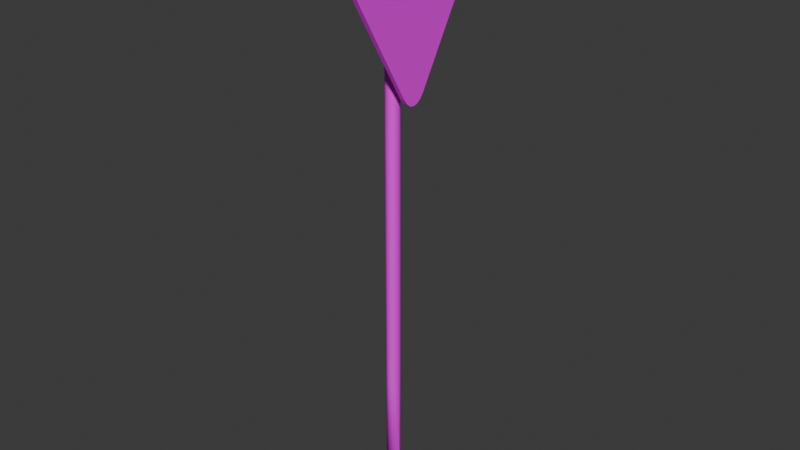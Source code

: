 # Source: low.blend  (saved by Blender 4.2.66; exported with 4.5.12 LTS)
import bpy
from mathutils import Matrix  # noqa: F401  (used for matrix-valued properties, if any)

bpy.ops.wm.read_factory_settings(use_empty=True)
scene = bpy.context.scene
scene.name = 'Scene'

# ---- collections
col_collection = bpy.data.collections.new('Collection'); scene.collection.children.link(col_collection)

# ---- images (referenced by path relative to the original .blend; pixels are not part of the script)
import os
ASSET_DIR = os.environ.get("B2B_ASSET_DIR", "")  # directory of the original .blend (textures are referenced by path, not embedded)
HERE = os.path.dirname(os.path.abspath(__file__))  # packed textures are extracted next to this script under _unpacked/

def load_image(name, relpath, width, height, colorspace="sRGB"):
    """Load a texture the original file referenced (path relative to the .blend, or extracted next to this script)."""
    p = next((c for c in (os.path.join(HERE, relpath), os.path.join(ASSET_DIR, relpath)) if relpath and os.path.exists(c)), "")
    if p:
        img = bpy.data.images.load(p, check_existing=True)
        img.name = name
    else:  # same state as the original file: an image datablock whose file is absent (Cycles renders it pink)
        img = bpy.data.images.new(name, width, height)
        img.source = "FILE"
        img.filepath = "//" + (relpath or name)
    img.colorspace_settings.name = colorspace
    return img
img_rdesign_14621_png = load_image('rdesign_14621.png', 'rdesign_14621.png', 1024, 1024, 'sRGB')
img_tomare_other_png_001 = load_image('tomare_other.png.001', 'tomare_other.png', 1024, 1024, 'sRGB')

# ---- materials (node trees are filled in below, after node groups)
mat_x = bpy.data.materials.new('マテリアル')
mat_001 = bpy.data.materials.new('マテリアル.001')

# ---- material node trees
mat_x.use_nodes = True; mat_x.node_tree.nodes.clear()
_N = mat_x.node_tree.nodes; _L = mat_x.node_tree.links
n0 = _N.new('ShaderNodeBsdfPrincipled'); n0.name = 'プリンシプルBSDF'; n0.location = (10, 300)
n1 = _N.new('ShaderNodeOutputMaterial'); n1.name = 'マテリアル出力'; n1.location = (300, 300)
n2 = _N.new('ShaderNodeTexImage'); n2.name = '画像テクスチャ'; n2.location = (-280, 271)
n2.image = img_rdesign_14621_png
_L.new(n0.outputs[0], n1.inputs[0])
_L.new(n2.outputs[0], n0.inputs[0])
n1.is_active_output = True
mat_001.use_nodes = True; mat_001.node_tree.nodes.clear()
_N = mat_001.node_tree.nodes; _L = mat_001.node_tree.links
n0 = _N.new('ShaderNodeBsdfPrincipled'); n0.name = 'プリンシプルBSDF'; n0.location = (10, 300)
n1 = _N.new('ShaderNodeOutputMaterial'); n1.name = 'マテリアル出力'; n1.location = (300, 300)
n2 = _N.new('ShaderNodeTexImage'); n2.name = '画像テクスチャ'; n2.location = (-280, 271)
n2.image = img_tomare_other_png_001
_L.new(n0.outputs[0], n1.inputs[0])
_L.new(n2.outputs[0], n0.inputs[0])
n1.is_active_output = True

# ---- world
world_world = bpy.data.worlds.new('World'); scene.world = world_world
world_world.use_nodes = True; world_world.node_tree.nodes.clear()
_N = world_world.node_tree.nodes; _L = world_world.node_tree.links
n0 = _N.new('ShaderNodeOutputWorld'); n0.name = 'World Output'; n0.location = (300, 300)
n1 = _N.new('ShaderNodeBackground'); n1.name = 'Background'; n1.location = (10, 300)
n1.inputs[0].default_value = (0.05088, 0.05088, 0.05088, 1.0)
_L.new(n1.outputs[0], n0.inputs[0])
n0.is_active_output = True
world_world.color = (0.05088, 0.05088, 0.05088)
world_world.sun_shadow_jitter_overblur = 0.0

# ---- meshes
me_x = bpy.data.meshes.new('立方体')
me_x.from_pydata([(-0.9812, -0.8821, 0.7022), (-0.9904, -0.7594, 0.9164), (-0.9836, -0.9061, 0.7576), (-0.9858, -0.9116, 0.8093), (-0.9877, -0.8982, 0.8536), (-0.9892, -0.8667, 0.8877), (-0.9901, -0.8194, 0.9091), (-0.9904, 0.7597, 0.9164), (-0.9812, 0.8822, 0.7024), (-0.9901, 0.8196, 0.9091), (-0.9892, 0.8669, 0.8877), (-0.9877, 0.8983, 0.8537), (-0.9858, 0.9117, 0.8094), (-0.9836, 0.9063, 0.7578), (-0.9247, 0.1129, -0.6087), (-0.9247, -0.1129, -0.6087), (-0.9228, 0.07984, -0.6519), (-0.9216, 0.04133, -0.6791), (-0.9212, -7.451e-09, -0.6884), (-0.9216, -0.04133, -0.6791), (-0.9228, -0.07984, -0.6519), (0.9322, -0.7594, 0.9164), (0.9229, -0.8821, 0.7022), (0.9318, -0.8194, 0.9091), (0.9309, -0.8667, 0.8877), (0.9294, -0.8982, 0.8536), (0.9275, -0.9116, 0.8093), (0.9253, -0.9061, 0.7576), (0.9229, 0.8822, 0.7024), (0.9322, 0.7597, 0.9164), (0.9253, 0.9063, 0.7578), (0.9275, 0.9117, 0.8094), (0.9295, 0.8983, 0.8537), (0.9309, 0.8669, 0.8877), (0.9318, 0.8196, 0.9091), (0.8664, -0.1129, -0.6087), (0.8664, 0.1129, -0.6087), (0.8646, -0.07984, -0.6519), (0.8634, -0.04133, -0.6791), (0.863, -2.355e-10, -0.6884), (0.8634, 0.04133, -0.6791), (0.8646, 0.07984, -0.6519), (-7.966, -0.06415, -0.0648), (-8.99, -0.05926, -0.06117), (-9.859, -0.04536, -0.05809), (-10.44, -0.02455, -0.05604), (-10.64, -1.696e-08, -0.05532), (-10.44, 0.02455, -0.05604), (-9.859, 0.04536, -0.05809), (-8.99, 0.05926, -0.06117), (-7.966, 0.06415, -0.0648), (-6.942, 0.05926, -0.06842), (-6.073, 0.04536, -0.0715), (-5.493, 0.02455, -0.07355), (-5.289, -3.232e-08, -0.07428), (-5.493, -0.02455, -0.07355), (-6.073, -0.04536, -0.0715), (-6.942, -0.05926, -0.06842), (-7.295, -0.06415, -0.004978), (-8.23, -0.05926, 0.005602), (-9.022, -0.04536, 0.01457), (-9.551, -0.02455, 0.02057), (-9.737, -1.769e-08, 0.02267), (-9.551, 0.02455, 0.02057), (-9.022, 0.04536, 0.01457), (-8.23, 0.05926, 0.005602), (-7.295, 0.06415, -0.004978), (-6.361, 0.05926, -0.01556), (-5.569, 0.04536, -0.02453), (-5.039, 0.02455, -0.03052), (-4.853, -3.054e-08, -0.03263), (-5.039, -0.02455, -0.03052), (-5.569, -0.04536, -0.02453), (-6.361, -0.05926, -0.01556), (-5.852, -0.06415, 0.03588), (-6.447, -0.05926, 0.05597), (-6.951, -0.04536, 0.07301), (-7.288, -0.02455, 0.08439), (-7.406, -1.363e-08, 0.08838), (-7.288, 0.02455, 0.08439), (-6.951, 0.04536, 0.07301), (-6.447, 0.05926, 0.05597), (-5.852, 0.06415, 0.03588), (-5.257, 0.05926, 0.01578), (-4.752, 0.04536, -0.00125), (-4.415, 0.02455, -0.01263), (-4.297, -2.982e-08, -0.01663), (-4.415, -0.02455, -0.01263), (-4.752, -0.04536, -0.00125), (-5.257, -0.05926, 0.01578), (-3.924, -0.06415, 0.05611), (-4.212, -0.05926, 0.07969), (-4.456, -0.04536, 0.09968), (-4.619, -0.02455, 0.113), (-4.676, -9.442e-09, 0.1177), (-4.619, 0.02455, 0.113), (-4.456, 0.04536, 0.09968), (-4.212, 0.05926, 0.07969), (-3.924, 0.06415, 0.05611), (-3.637, 0.05926, 0.03253), (-3.393, 0.04536, 0.01254), (-3.23, 0.02455, -0.0008216), (-3.172, -2.654e-08, -0.005512), (-3.23, -0.02455, -0.0008216), (-3.393, -0.04536, 0.01254), (-3.637, -0.05926, 0.03253), (-2.187, -0.06415, 0.06457), (-2.343, -0.05926, 0.08884), (-2.475, -0.04536, 0.1094), (-2.563, -0.02455, 0.1232), (-2.594, -4.646e-09, 0.128), (-2.563, 0.02455, 0.1232), (-2.475, 0.04536, 0.1094), (-2.343, 0.05926, 0.08884), (-2.187, 0.06415, 0.06457), (-2.031, 0.05926, 0.04031), (-1.898, 0.04536, 0.01973), (-1.81, 0.02455, 0.005987), (-1.779, -2.321e-08, 0.00116), (-1.81, -0.02455, 0.005987), (-1.898, -0.04536, 0.01973), (-2.031, -0.05926, 0.04031), (-0.9429, -0.06415, 0.06779), (-1.006, -0.05926, 0.09229), (-1.059, -0.04536, 0.1131), (-1.095, -0.02455, 0.1269), (-1.108, -5.489e-10, 0.1318), (-1.095, 0.02455, 0.1269), (-1.059, 0.04536, 0.1131), (-1.006, 0.05926, 0.09229), (-0.9429, 0.06415, 0.06779), (-0.8799, 0.05926, 0.04329), (-0.8264, 0.04536, 0.02252), (-0.7907, 0.02455, 0.008637), (-0.7782, -2.017e-08, 0.003763), (-0.7907, -0.02455, 0.008637), (-0.8264, -0.04536, 0.02252), (-0.8799, -0.05926, 0.04329), (0.08576, -0.06415, 0.06837), (0.101, -0.05926, 0.09291), (0.1139, -0.04536, 0.1137), (0.1225, -0.02455, 0.1276), (0.1256, 2.194e-09, 0.1325), (0.1225, 0.02455, 0.1276), (0.1139, 0.04536, 0.1137), (0.101, 0.05926, 0.09291), (0.08576, 0.06415, 0.06837), (0.07054, 0.05926, 0.04382), (0.05763, 0.04536, 0.02301), (0.049, 0.02455, 0.009111), (0.04597, -1.79e-08, 0.004229), (0.049, -0.02455, 0.009111), (0.05763, -0.04536, 0.02301), (0.07054, -0.05926, 0.04382), (-8.191, 0.06415, -4.465), (-8.191, 0.06415, -0.1374), (-7.156, 0.05926, -4.465), (-7.156, 0.05926, -0.1374), (-6.278, 0.04536, -4.465), (-6.278, 0.04536, -0.1374), (-5.691, 0.02455, -4.465), (-5.691, 0.02455, -0.1374), (-5.485, 0.0, -4.465), (-5.485, 0.0, -0.1374), (-5.691, -0.02455, -4.465), (-5.691, -0.02455, -0.1374), (-6.278, -0.04536, -4.465), (-6.278, -0.04536, -0.1374), (-7.156, -0.05926, -4.465), (-7.156, -0.05926, -0.1374), (-8.191, -0.06415, -4.465), (-8.191, -0.06415, -0.1374), (-9.227, -0.05926, -4.465), (-9.227, -0.05926, -0.1374), (-10.1, -0.04536, -4.465), (-10.1, -0.04536, -0.1374), (-10.69, -0.02455, -4.465), (-10.69, -0.02455, -0.1374), (-10.9, -2.22e-16, -4.465), (-10.9, -2.22e-16, -0.1374), (-10.69, 0.02455, -4.465), (-10.69, 0.02455, -0.1374), (-10.1, 0.04536, -4.465), (-10.1, 0.04536, -0.1374), (-9.227, 0.05926, -4.465), (-9.227, 0.05926, -0.1374), (-8.191, 0.06415, -3.383), (-8.191, 0.06415, -2.301), (-8.191, 0.06415, -1.219), (-7.156, 0.05926, -1.219), (-7.156, 0.05926, -2.301), (-7.156, 0.05926, -3.383), (-6.278, 0.04536, -1.219), (-6.278, 0.04536, -2.301), (-6.278, 0.04536, -3.383), (-5.691, 0.02455, -1.219), (-5.691, 0.02455, -2.301), (-5.691, 0.02455, -3.383), (-5.485, 0.0, -1.219), (-5.485, 0.0, -2.301), (-5.485, 0.0, -3.383), (-5.691, -0.02455, -1.219), (-5.691, -0.02455, -2.301), (-5.691, -0.02455, -3.383), (-6.278, -0.04536, -1.219), (-6.278, -0.04536, -2.301), (-6.278, -0.04536, -3.383), (-7.156, -0.05926, -1.219), (-7.156, -0.05926, -2.301), (-7.156, -0.05926, -3.383), (-8.191, -0.06415, -1.219), (-8.191, -0.06415, -2.301), (-8.191, -0.06415, -3.383), (-9.227, -0.05926, -1.219), (-9.227, -0.05926, -2.301), (-9.227, -0.05926, -3.383), (-10.1, -0.04536, -1.219), (-10.1, -0.04536, -2.301), (-10.1, -0.04536, -3.383), (-10.69, -0.02455, -1.219), (-10.69, -0.02455, -2.301), (-10.69, -0.02455, -3.383), (-10.9, -2.22e-16, -1.219), (-10.9, -2.22e-16, -2.301), (-10.9, -2.22e-16, -3.383), (-10.69, 0.02455, -1.219), (-10.69, 0.02455, -2.301), (-10.69, 0.02455, -3.383), (-10.1, 0.04536, -1.219), (-10.1, 0.04536, -2.301), (-10.1, 0.04536, -3.383), (-9.227, 0.05926, -1.219), (-9.227, 0.05926, -2.301), (-9.227, 0.05926, -3.383)], [], [(27, 2, 0, 22), (29, 7, 1, 21), (24, 5, 4, 25), (25, 4, 3, 26), (26, 3, 2, 27), (13, 30, 28, 8), (35, 22, 0, 15), (14, 16, 17, 18, 19, 20, 15, 0, 2, 3, 4, 5, 6, 1, 7, 9, 10, 11, 12, 13, 8), (12, 31, 30, 13), (20, 37, 35, 15), (9, 34, 33, 10), (10, 33, 32, 11), (11, 32, 31, 12), (14, 8, 28, 36), (23, 6, 5, 24), (19, 38, 37, 20), (16, 41, 40, 17), (17, 40, 39, 18), (18, 39, 38, 19), (14, 36, 41, 16), (7, 29, 34, 9), (21, 23, 24, 25, 26, 27, 22, 35, 37, 38, 39, 40, 41, 36, 28, 30, 31, 32, 33, 34, 29), (21, 1, 6, 23), (42, 171, 169, 57), (43, 173, 171, 42), (44, 175, 173, 43), (45, 177, 175, 44), (46, 179, 177, 45), (47, 181, 179, 46), (48, 183, 181, 47), (49, 185, 183, 48), (50, 155, 185, 49), (51, 157, 155, 50), (52, 159, 157, 51), (53, 161, 159, 52), (54, 163, 161, 53), (55, 165, 163, 54), (56, 167, 165, 55), (57, 169, 167, 56), (57, 73, 58, 42), (42, 58, 59, 43), (43, 59, 60, 44), (44, 60, 61, 45), (45, 61, 62, 46), (46, 62, 63, 47), (47, 63, 64, 48), (48, 64, 65, 49), (49, 65, 66, 50), (50, 66, 67, 51), (51, 67, 68, 52), (52, 68, 69, 53), (53, 69, 70, 54), (54, 70, 71, 55), (55, 71, 72, 56), (56, 72, 73, 57), (73, 89, 74, 58), (58, 74, 75, 59), (59, 75, 76, 60), (60, 76, 77, 61), (61, 77, 78, 62), (62, 78, 79, 63), (63, 79, 80, 64), (64, 80, 81, 65), (65, 81, 82, 66), (66, 82, 83, 67), (67, 83, 84, 68), (68, 84, 85, 69), (69, 85, 86, 70), (70, 86, 87, 71), (71, 87, 88, 72), (72, 88, 89, 73), (89, 105, 90, 74), (74, 90, 91, 75), (75, 91, 92, 76), (76, 92, 93, 77), (77, 93, 94, 78), (78, 94, 95, 79), (79, 95, 96, 80), (80, 96, 97, 81), (81, 97, 98, 82), (82, 98, 99, 83), (83, 99, 100, 84), (84, 100, 101, 85), (85, 101, 102, 86), (86, 102, 103, 87), (87, 103, 104, 88), (88, 104, 105, 89), (105, 121, 106, 90), (90, 106, 107, 91), (91, 107, 108, 92), (92, 108, 109, 93), (93, 109, 110, 94), (94, 110, 111, 95), (95, 111, 112, 96), (96, 112, 113, 97), (97, 113, 114, 98), (98, 114, 115, 99), (99, 115, 116, 100), (100, 116, 117, 101), (101, 117, 118, 102), (102, 118, 119, 103), (103, 119, 120, 104), (104, 120, 121, 105), (121, 137, 122, 106), (106, 122, 123, 107), (107, 123, 124, 108), (108, 124, 125, 109), (109, 125, 126, 110), (110, 126, 127, 111), (111, 127, 128, 112), (112, 128, 129, 113), (113, 129, 130, 114), (114, 130, 131, 115), (115, 131, 132, 116), (116, 132, 133, 117), (117, 133, 134, 118), (118, 134, 135, 119), (119, 135, 136, 120), (120, 136, 137, 121), (137, 153, 138, 122), (122, 138, 139, 123), (123, 139, 140, 124), (124, 140, 141, 125), (125, 141, 142, 126), (126, 142, 143, 127), (127, 143, 144, 128), (128, 144, 145, 129), (129, 145, 146, 130), (130, 146, 147, 131), (131, 147, 148, 132), (132, 148, 149, 133), (133, 149, 150, 134), (134, 150, 151, 135), (135, 151, 152, 136), (136, 152, 153, 137), (188, 155, 157, 189), (189, 157, 159, 192), (192, 159, 161, 195), (195, 161, 163, 198), (198, 163, 165, 201), (201, 165, 167, 204), (204, 167, 169, 207), (207, 169, 171, 210), (210, 171, 173, 213), (213, 173, 175, 216), (216, 175, 177, 219), (219, 177, 179, 222), (222, 179, 181, 225), (225, 181, 183, 228), (228, 183, 185, 231), (231, 185, 155, 188), (154, 156, 158, 160, 162, 164, 166, 168, 170, 172, 174, 176, 178, 180, 182, 184), (184, 233, 186, 154), (233, 232, 187, 186), (232, 231, 188, 187), (182, 230, 233, 184), (230, 229, 232, 233), (229, 228, 231, 232), (180, 227, 230, 182), (227, 226, 229, 230), (226, 225, 228, 229), (178, 224, 227, 180), (224, 223, 226, 227), (223, 222, 225, 226), (176, 221, 224, 178), (221, 220, 223, 224), (220, 219, 222, 223), (174, 218, 221, 176), (218, 217, 220, 221), (217, 216, 219, 220), (172, 215, 218, 174), (215, 214, 217, 218), (214, 213, 216, 217), (170, 212, 215, 172), (212, 211, 214, 215), (211, 210, 213, 214), (168, 209, 212, 170), (209, 208, 211, 212), (208, 207, 210, 211), (166, 206, 209, 168), (206, 205, 208, 209), (205, 204, 207, 208), (164, 203, 206, 166), (203, 202, 205, 206), (202, 201, 204, 205), (162, 200, 203, 164), (200, 199, 202, 203), (199, 198, 201, 202), (160, 197, 200, 162), (197, 196, 199, 200), (196, 195, 198, 199), (158, 194, 197, 160), (194, 193, 196, 197), (193, 192, 195, 196), (156, 191, 194, 158), (191, 190, 193, 194), (190, 189, 192, 193), (154, 186, 191, 156), (186, 187, 190, 191), (187, 188, 189, 190)])
me_x.polygons.foreach_set('use_smooth', [0, 0, 0, 0, 0, 0, 0, 0, 0, 0, 0, 0, 0, 0, 0, 0, 0, 0, 0, 0, 0, 0, 0, 1, 1, 1, 1, 1, 1, 1, 1, 1, 1, 1, 1, 1, 1, 1, 1, 1, 1, 1, 1, 1, 1, 1, 1, 1, 1, 1, 1, 1, 1, 1, 1, 1, 1, 1, 1, 1, 1, 1, 1, 1, 1, 1, 1, 1, 1, 1, 1, 1, 1, 1, 1, 1, 1, 1, 1, 1, 1, 1, 1, 1, 1, 1, 1, 1, 1, 1, 1, 1, 1, 1, 1, 1, 1, 1, 1, 1, 1, 1, 1, 1, 1, 1, 1, 1, 1, 1, 1, 1, 1, 1, 1, 1, 1, 1, 1, 1, 1, 1, 1, 1, 1, 1, 1, 1, 1, 1, 1, 1, 1, 1, 1, 1, 1, 1, 1, 1, 1, 1, 1, 1, 1, 1, 1, 1, 1, 1, 1, 1, 1, 1, 1, 1, 1, 1, 1, 1, 1, 1, 1, 1, 1, 1, 1, 1, 1, 1, 1, 1, 1, 1, 1, 1, 1, 1, 1, 1, 1, 1, 1, 1, 1, 1, 1, 1, 1, 1, 1, 1, 1, 1, 1, 1, 1, 1, 1, 1])
me_x.polygons.foreach_set('material_index', [1, 1, 1, 1, 1, 1, 1, 1, 1, 1, 1, 1, 1, 1, 1, 1, 1, 1, 1, 1, 1, 0, 1, 1, 1, 1, 1, 1, 1, 1, 1, 1, 1, 1, 1, 1, 1, 1, 1, 1, 1, 1, 1, 1, 1, 1, 1, 1, 1, 1, 1, 1, 1, 1, 1, 1, 1, 1, 1, 1, 1, 1, 1, 1, 1, 1, 1, 1, 1, 1, 1, 1, 1, 1, 1, 1, 1, 1, 1, 1, 1, 1, 1, 1, 1, 1, 1, 1, 1, 1, 1, 1, 1, 1, 1, 1, 1, 1, 1, 1, 1, 1, 1, 1, 1, 1, 1, 1, 1, 1, 1, 1, 1, 1, 1, 1, 1, 1, 1, 1, 1, 1, 1, 1, 1, 1, 1, 1, 1, 1, 1, 1, 1, 1, 1, 1, 1, 1, 1, 1, 1, 1, 1, 1, 1, 1, 1, 1, 1, 1, 1, 1, 1, 1, 1, 1, 1, 1, 1, 1, 1, 1, 1, 1, 1, 1, 1, 1, 1, 1, 1, 1, 1, 1, 1, 1, 1, 1, 1, 1, 1, 1, 1, 1, 1, 1, 1, 1, 1, 1, 1, 1, 1, 1, 1, 1, 1, 1, 1, 1])
_uv = me_x.uv_layers.new(name='UVマップ')
_uv.uv.foreach_set('vector', [0.3019, 0.6919, 0.172, 0.6919, 0.1722, 0.6864, 0.3017, 0.6864, 0.3024, 0.3557, 0.1715, 0.3557, 0.1715, 0.2179, 0.3024, 0.2179, 0.3023, 0.705, 0.1716, 0.705, 0.1717, 0.7008, 0.3022, 0.7008, 0.3022, 0.7008, 0.1717, 0.7008, 0.1718, 0.6966, 0.302, 0.6966, 0.302, 0.6966, 0.1718, 0.6966, 0.172, 0.6919, 0.3019, 0.6919, 0.172, 0.379, 0.3019, 0.379, 0.3017, 0.3845, 0.1722, 0.3845, 0.2979, 0.5485, 0.3017, 0.6864, 0.1722, 0.6864, 0.176, 0.5485, 0.4214, 0.3642, 0.4209, 0.3691, 0.4196, 0.373, 0.4175, 0.3756, 0.4147, 0.3768, 0.4115, 0.3765, 0.4081, 0.3746, 0.3178, 0.3072, 0.3145, 0.3039, 0.3124, 0.3001, 0.3116, 0.296, 0.3123, 0.2919, 0.3143, 0.2881, 0.3176, 0.2848, 0.4068, 0.2151, 0.4106, 0.2129, 0.4141, 0.2124, 0.4171, 0.2136, 0.4194, 0.2165, 0.4209, 0.2208, 0.4214, 0.2262, 0.1718, 0.3743, 0.302, 0.3743, 0.3019, 0.379, 0.172, 0.379, 0.1761, 0.5436, 0.2978, 0.5436, 0.2979, 0.5485, 0.176, 0.5485, 0.1716, 0.3612, 0.3023, 0.3612, 0.3023, 0.3659, 0.1716, 0.3659, 0.1716, 0.3659, 0.3023, 0.3659, 0.3022, 0.3701, 0.1717, 0.3701, 0.1717, 0.3701, 0.3022, 0.3701, 0.302, 0.3743, 0.1718, 0.3743, 0.176, 0.5224, 0.1722, 0.3845, 0.3017, 0.3845, 0.2979, 0.5224, 0.3023, 0.7098, 0.1716, 0.7098, 0.1716, 0.705, 0.3023, 0.705, 0.1762, 0.5393, 0.2977, 0.5393, 0.2978, 0.5436, 0.1761, 0.5436, 0.1761, 0.5273, 0.2978, 0.5273, 0.2977, 0.5316, 0.1762, 0.5316, 0.1762, 0.5316, 0.2977, 0.5316, 0.2977, 0.5355, 0.1762, 0.5355, 0.1762, 0.5355, 0.2977, 0.5355, 0.2977, 0.5393, 0.1762, 0.5393, 0.176, 0.5224, 0.2979, 0.5224, 0.2978, 0.5273, 0.1761, 0.5273, 0.1715, 0.3557, 0.3024, 0.3557, 0.3023, 0.3612, 0.1716, 0.3612, 0.4025, 0.9106, 0.3944, 0.9083, 0.3884, 0.9038, 0.3843, 0.8976, 0.3824, 0.8898, 0.3827, 0.8805, 0.3853, 0.8701, 0.4841, 0.6491, 0.4893, 0.642, 0.4948, 0.6378, 0.5003, 0.6363, 0.5059, 0.6378, 0.5114, 0.6421, 0.5165, 0.6493, 0.6134, 0.8713, 0.616, 0.8817, 0.6162, 0.891, 0.6143, 0.8989, 0.6102, 0.9051, 0.604, 0.9095, 0.596, 0.9118, 0.3024, 0.2179, 0.1715, 0.2179, 0.1716, 0.2124, 0.3023, 0.2124, 0.8937, 0.7035, 0.8905, 0.7186, 0.8884, 0.6501, 0.8914, 0.6358, 0.896, 0.7711, 0.8927, 0.787, 0.8905, 0.7186, 0.8937, 0.7035, 0.8645, 0.2223, 0.8669, 0.2075, 0.8701, 0.26, 0.8674, 0.2747, 0.8614, 0.19, 0.8623, 0.1758, 0.8669, 0.2075, 0.8645, 0.2223, 0.8598, 0.1799, 0.8602, 0.1715, 0.8623, 0.1758, 0.8614, 0.19, 0.8585, 0.1908, 0.8568, 0.1769, 0.8602, 0.1715, 0.8598, 0.1799, 0.8561, 0.2249, 0.8533, 0.2099, 0.8568, 0.1769, 0.8585, 0.1908, 0.8545, 0.278, 0.8513, 0.2633, 0.8533, 0.2099, 0.8561, 0.2249, 0.8535, 0.3417, 0.8503, 0.3276, 0.8513, 0.2633, 0.8545, 0.278, 0.8761, 0.6126, 0.8777, 0.6244, 0.8719, 0.6784, 0.8703, 0.6661, 0.8811, 0.567, 0.8826, 0.5783, 0.8777, 0.6244, 0.8761, 0.6126, 0.8844, 0.5368, 0.8855, 0.5473, 0.8826, 0.5783, 0.8811, 0.567, 0.8867, 0.5258, 0.8856, 0.5386, 0.8855, 0.5473, 0.8844, 0.5368, 0.888, 0.5395, 0.8854, 0.5528, 0.8856, 0.5386, 0.8867, 0.5258, 0.8894, 0.5784, 0.8866, 0.5921, 0.8854, 0.5528, 0.888, 0.5395, 0.8914, 0.6358, 0.8884, 0.6501, 0.8866, 0.5921, 0.8894, 0.5784, 0.8914, 0.6358, 0.8928, 0.5973, 0.8952, 0.659, 0.8937, 0.7035, 0.8937, 0.7035, 0.8952, 0.659, 0.8977, 0.7207, 0.896, 0.7711, 0.8674, 0.2747, 0.8661, 0.3221, 0.8638, 0.2733, 0.8645, 0.2223, 0.8645, 0.2223, 0.8638, 0.2733, 0.8619, 0.241, 0.8614, 0.19, 0.8614, 0.19, 0.8619, 0.241, 0.8605, 0.2316, 0.8598, 0.1799, 0.8598, 0.1799, 0.8605, 0.2316, 0.8593, 0.2434, 0.8585, 0.1908, 0.8585, 0.1908, 0.8593, 0.2434, 0.8582, 0.276, 0.8561, 0.2249, 0.8561, 0.2249, 0.8582, 0.276, 0.857, 0.3252, 0.8545, 0.278, 0.8545, 0.278, 0.857, 0.3252, 0.856, 0.3838, 0.8535, 0.3417, 0.8703, 0.6661, 0.8717, 0.6306, 0.8773, 0.5817, 0.8761, 0.6126, 0.8761, 0.6126, 0.8773, 0.5817, 0.8823, 0.5399, 0.8811, 0.567, 0.8811, 0.567, 0.8823, 0.5399, 0.886, 0.5097, 0.8844, 0.5368, 0.8844, 0.5368, 0.886, 0.5097, 0.8877, 0.4984, 0.8867, 0.5258, 0.8867, 0.5258, 0.8877, 0.4984, 0.8888, 0.5102, 0.888, 0.5395, 0.888, 0.5395, 0.8888, 0.5102, 0.8906, 0.545, 0.8894, 0.5784, 0.8894, 0.5784, 0.8906, 0.545, 0.8928, 0.5973, 0.8914, 0.6358, 0.8928, 0.5973, 0.892, 0.5248, 0.8942, 0.5637, 0.8952, 0.659, 0.8952, 0.659, 0.8942, 0.5637, 0.8965, 0.6028, 0.8977, 0.7207, 0.8661, 0.3221, 0.8663, 0.4358, 0.8647, 0.4037, 0.8638, 0.2733, 0.8638, 0.2733, 0.8647, 0.4037, 0.8632, 0.383, 0.8619, 0.241, 0.8619, 0.241, 0.8632, 0.383, 0.862, 0.3761, 0.8605, 0.2316, 0.8605, 0.2316, 0.862, 0.3761, 0.8608, 0.3837, 0.8593, 0.2434, 0.8593, 0.2434, 0.8608, 0.3837, 0.8597, 0.4052, 0.8582, 0.276, 0.8582, 0.276, 0.8597, 0.4052, 0.8587, 0.4372, 0.857, 0.3252, 0.857, 0.3252, 0.8587, 0.4372, 0.8577, 0.475, 0.856, 0.3838, 0.8717, 0.6306, 0.8782, 0.5547, 0.8824, 0.5216, 0.8773, 0.5817, 0.8773, 0.5817, 0.8824, 0.5216, 0.8853, 0.4914, 0.8823, 0.5399, 0.8823, 0.5399, 0.8853, 0.4914, 0.887, 0.4703, 0.886, 0.5097, 0.886, 0.5097, 0.887, 0.4703, 0.8883, 0.4628, 0.8877, 0.4984, 0.8877, 0.4984, 0.8883, 0.4628, 0.8894, 0.4705, 0.8888, 0.5102, 0.8888, 0.5102, 0.8894, 0.4705, 0.8905, 0.4922, 0.8906, 0.545, 0.8906, 0.545, 0.8905, 0.4922, 0.892, 0.5248, 0.8928, 0.5973, 0.892, 0.5248, 0.8924, 0.4208, 0.8934, 0.4392, 0.8942, 0.5637, 0.8942, 0.5637, 0.8934, 0.4392, 0.8945, 0.4576, 0.8965, 0.6028, 0.8663, 0.4358, 0.8673, 0.5792, 0.8659, 0.5636, 0.8647, 0.4037, 0.8647, 0.4037, 0.8659, 0.5636, 0.8646, 0.5533, 0.8632, 0.383, 0.8632, 0.383, 0.8646, 0.5533, 0.8634, 0.5498, 0.862, 0.3761, 0.862, 0.3761, 0.8634, 0.5498, 0.8622, 0.5534, 0.8608, 0.3837, 0.8608, 0.3837, 0.8622, 0.5534, 0.8611, 0.5639, 0.8597, 0.4052, 0.8597, 0.4052, 0.8611, 0.5639, 0.86, 0.5796, 0.8587, 0.4372, 0.8587, 0.4372, 0.86, 0.5796, 0.8589, 0.5982, 0.8577, 0.475, 0.8782, 0.5547, 0.8839, 0.4389, 0.8852, 0.4205, 0.8824, 0.5216, 0.8824, 0.5216, 0.8852, 0.4205, 0.8866, 0.4049, 0.8853, 0.4914, 0.8853, 0.4914, 0.8866, 0.4049, 0.8879, 0.3945, 0.887, 0.4703, 0.887, 0.4703, 0.8879, 0.3945, 0.8891, 0.3908, 0.8883, 0.4628, 0.8883, 0.4628, 0.8891, 0.3908, 0.8902, 0.3945, 0.8894, 0.4705, 0.8894, 0.4705, 0.8902, 0.3945, 0.8913, 0.4051, 0.8905, 0.4922, 0.8905, 0.4922, 0.8913, 0.4051, 0.8924, 0.4208, 0.892, 0.5248, 0.8924, 0.4208, 0.8935, 0.3168, 0.8946, 0.3271, 0.8934, 0.4392, 0.8934, 0.4392, 0.8946, 0.3271, 0.8957, 0.3373, 0.8945, 0.4576, 0.8673, 0.5792, 0.8684, 0.7011, 0.867, 0.6924, 0.8659, 0.5636, 0.8659, 0.5636, 0.867, 0.6924, 0.8657, 0.6866, 0.8646, 0.5533, 0.8646, 0.5533, 0.8657, 0.6866, 0.8645, 0.6846, 0.8634, 0.5498, 0.8634, 0.5498, 0.8645, 0.6846, 0.8633, 0.6867, 0.8622, 0.5534, 0.8622, 0.5534, 0.8633, 0.6867, 0.8621, 0.6925, 0.8611, 0.5639, 0.8611, 0.5639, 0.8621, 0.6925, 0.8609, 0.7013, 0.86, 0.5796, 0.86, 0.5796, 0.8609, 0.7013, 0.8597, 0.7116, 0.8589, 0.5982, 0.8839, 0.4389, 0.8847, 0.3268, 0.886, 0.3167, 0.8852, 0.4205, 0.8852, 0.4205, 0.886, 0.3167, 0.8873, 0.308, 0.8866, 0.4049, 0.8866, 0.4049, 0.8873, 0.308, 0.8886, 0.3022, 0.8879, 0.3945, 0.8879, 0.3945, 0.8886, 0.3022, 0.8899, 0.3002, 0.8891, 0.3908, 0.8891, 0.3908, 0.8899, 0.3002, 0.8911, 0.3023, 0.8902, 0.3945, 0.8902, 0.3945, 0.8911, 0.3023, 0.8923, 0.3081, 0.8913, 0.4051, 0.8913, 0.4051, 0.8923, 0.3081, 0.8935, 0.3168, 0.8924, 0.4208, 0.8935, 0.3168, 0.8943, 0.2401, 0.8955, 0.2444, 0.8946, 0.3271, 0.8946, 0.3271, 0.8955, 0.2444, 0.8967, 0.2487, 0.8957, 0.3373, 0.8684, 0.7011, 0.8693, 0.7911, 0.8679, 0.7874, 0.867, 0.6924, 0.867, 0.6924, 0.8679, 0.7874, 0.8666, 0.785, 0.8657, 0.6866, 0.8657, 0.6866, 0.8666, 0.785, 0.8653, 0.7841, 0.8645, 0.6846, 0.8645, 0.6846, 0.8653, 0.7841, 0.864, 0.785, 0.8633, 0.6867, 0.8633, 0.6867, 0.864, 0.785, 0.8628, 0.7875, 0.8621, 0.6925, 0.8621, 0.6925, 0.8628, 0.7875, 0.8615, 0.7912, 0.8609, 0.7013, 0.8609, 0.7013, 0.8615, 0.7912, 0.8602, 0.7956, 0.8597, 0.7116, 0.8847, 0.3268, 0.8853, 0.2442, 0.8866, 0.24, 0.886, 0.3167, 0.886, 0.3167, 0.8866, 0.24, 0.8879, 0.2363, 0.8873, 0.308, 0.8873, 0.308, 0.8879, 0.2363, 0.8892, 0.2339, 0.8886, 0.3022, 0.8886, 0.3022, 0.8892, 0.2339, 0.8905, 0.2331, 0.8899, 0.3002, 0.8899, 0.3002, 0.8905, 0.2331, 0.8918, 0.2339, 0.8911, 0.3023, 0.8911, 0.3023, 0.8918, 0.2339, 0.893, 0.2364, 0.8923, 0.3081, 0.8923, 0.3081, 0.893, 0.2364, 0.8943, 0.2401, 0.8935, 0.3168, 0.8943, 0.2401, 0.895, 0.1734, 0.8964, 0.1723, 0.8955, 0.2444, 0.8955, 0.2444, 0.8964, 0.1723, 0.8977, 0.1713, 0.8967, 0.2487, 0.8693, 0.7911, 0.8701, 0.8699, 0.8688, 0.8709, 0.8679, 0.7874, 0.8679, 0.7874, 0.8688, 0.8709, 0.8674, 0.8715, 0.8666, 0.785, 0.8666, 0.785, 0.8674, 0.8715, 0.8661, 0.8718, 0.8653, 0.7841, 0.8653, 0.7841, 0.8661, 0.8718, 0.8647, 0.8716, 0.864, 0.785, 0.864, 0.785, 0.8647, 0.8716, 0.8634, 0.871, 0.8628, 0.7875, 0.8628, 0.7875, 0.8634, 0.871, 0.862, 0.8701, 0.8615, 0.7912, 0.8615, 0.7912, 0.862, 0.8701, 0.8606, 0.869, 0.8602, 0.7956, 0.8853, 0.2442, 0.8856, 0.1722, 0.887, 0.1733, 0.8866, 0.24, 0.8866, 0.24, 0.887, 0.1733, 0.8883, 0.1742, 0.8879, 0.2363, 0.8879, 0.2363, 0.8883, 0.1742, 0.8896, 0.1748, 0.8892, 0.2339, 0.8892, 0.2339, 0.8896, 0.1748, 0.891, 0.1751, 0.8905, 0.2331, 0.8905, 0.2331, 0.891, 0.1751, 0.8923, 0.1749, 0.8918, 0.2339, 0.8918, 0.2339, 0.8923, 0.1749, 0.8937, 0.1743, 0.893, 0.2364, 0.893, 0.2364, 0.8937, 0.1743, 0.895, 0.1734, 0.8943, 0.2401, 0.6953, 0.5815, 0.6437, 0.5815, 0.6437, 0.5156, 0.6953, 0.5156, 0.6953, 0.5156, 0.6437, 0.5156, 0.6437, 0.4598, 0.6953, 0.4598, 0.6953, 0.4598, 0.6437, 0.4598, 0.6437, 0.4225, 0.6953, 0.4225, 0.6953, 0.4225, 0.6437, 0.4225, 0.6437, 0.4093, 0.6953, 0.4093, 0.6953, 0.4093, 0.6437, 0.4093, 0.6437, 0.3961, 0.6953, 0.3961, 0.6953, 0.3961, 0.6437, 0.3961, 0.6437, 0.3588, 0.6953, 0.3588, 0.6953, 0.3588, 0.6437, 0.3588, 0.6437, 0.303, 0.6953, 0.303, 0.6953, 0.303, 0.6437, 0.303, 0.6437, 0.2371, 0.6953, 0.2371, 0.6953, 0.2371, 0.6437, 0.2371, 0.6437, 0.1713, 0.6953, 0.1713, 0.6953, 0.86, 0.6437, 0.86, 0.6437, 0.8042, 0.6953, 0.8042, 0.6953, 0.8042, 0.6437, 0.8042, 0.6437, 0.7669, 0.6953, 0.7669, 0.6953, 0.7669, 0.6437, 0.7669, 0.6437, 0.7537, 0.6953, 0.7537, 0.6953, 0.7537, 0.6437, 0.7537, 0.6437, 0.7405, 0.6953, 0.7405, 0.6953, 0.7405, 0.6437, 0.7405, 0.6437, 0.7032, 0.6953, 0.7032, 0.6953, 0.7032, 0.6437, 0.7032, 0.6437, 0.6473, 0.6953, 0.6473, 0.6953, 0.6473, 0.6437, 0.6473, 0.6437, 0.5815, 0.6953, 0.5815, 0.627, 0.469, 0.627, 0.5629, 0.6263, 0.6426, 0.6251, 0.6959, 0.6235, 0.7146, 0.6217, 0.6959, 0.6201, 0.6427, 0.6189, 0.563, 0.6182, 0.469, 0.6182, 0.3751, 0.6189, 0.2954, 0.6201, 0.2422, 0.6217, 0.2235, 0.6235, 0.2421, 0.6251, 0.2954, 0.6263, 0.375, 0.8501, 0.6473, 0.7985, 0.6473, 0.7985, 0.5815, 0.8501, 0.5815, 0.7985, 0.6473, 0.7469, 0.6473, 0.7469, 0.5815, 0.7985, 0.5815, 0.7469, 0.6473, 0.6953, 0.6473, 0.6953, 0.5815, 0.7469, 0.5815, 0.8501, 0.7032, 0.7985, 0.7032, 0.7985, 0.6473, 0.8501, 0.6473, 0.7985, 0.7032, 0.7469, 0.7032, 0.7469, 0.6473, 0.7985, 0.6473, 0.7469, 0.7032, 0.6953, 0.7032, 0.6953, 0.6473, 0.7469, 0.6473, 0.8501, 0.7405, 0.7985, 0.7405, 0.7985, 0.7032, 0.8501, 0.7032, 0.7985, 0.7405, 0.7469, 0.7405, 0.7469, 0.7032, 0.7985, 0.7032, 0.7469, 0.7405, 0.6953, 0.7405, 0.6953, 0.7032, 0.7469, 0.7032, 0.8501, 0.7537, 0.7985, 0.7537, 0.7985, 0.7405, 0.8501, 0.7405, 0.7985, 0.7537, 0.7469, 0.7537, 0.7469, 0.7405, 0.7985, 0.7405, 0.7469, 0.7537, 0.6953, 0.7537, 0.6953, 0.7405, 0.7469, 0.7405, 0.8501, 0.7669, 0.7985, 0.7669, 0.7985, 0.7537, 0.8501, 0.7537, 0.7985, 0.7669, 0.7469, 0.7669, 0.7469, 0.7537, 0.7985, 0.7537, 0.7469, 0.7669, 0.6953, 0.7669, 0.6953, 0.7537, 0.7469, 0.7537, 0.8501, 0.8042, 0.7985, 0.8042, 0.7985, 0.7669, 0.8501, 0.7669, 0.7985, 0.8042, 0.7469, 0.8042, 0.7469, 0.7669, 0.7985, 0.7669, 0.7469, 0.8042, 0.6953, 0.8042, 0.6953, 0.7669, 0.7469, 0.7669, 0.8501, 0.86, 0.7985, 0.86, 0.7985, 0.8042, 0.8501, 0.8042, 0.7985, 0.86, 0.7469, 0.86, 0.7469, 0.8042, 0.7985, 0.8042, 0.7469, 0.86, 0.6953, 0.86, 0.6953, 0.8042, 0.7469, 0.8042, 0.8501, 0.2371, 0.7985, 0.2371, 0.7985, 0.1713, 0.8501, 0.1713, 0.7985, 0.2371, 0.7469, 0.2371, 0.7469, 0.1713, 0.7985, 0.1713, 0.7469, 0.2371, 0.6953, 0.2371, 0.6953, 0.1713, 0.7469, 0.1713, 0.8501, 0.303, 0.7985, 0.303, 0.7985, 0.2371, 0.8501, 0.2371, 0.7985, 0.303, 0.7469, 0.303, 0.7469, 0.2371, 0.7985, 0.2371, 0.7469, 0.303, 0.6953, 0.303, 0.6953, 0.2371, 0.7469, 0.2371, 0.8501, 0.3588, 0.7985, 0.3588, 0.7985, 0.303, 0.8501, 0.303, 0.7985, 0.3588, 0.7469, 0.3588, 0.7469, 0.303, 0.7985, 0.303, 0.7469, 0.3588, 0.6953, 0.3588, 0.6953, 0.303, 0.7469, 0.303, 0.8501, 0.3961, 0.7985, 0.3961, 0.7985, 0.3588, 0.8501, 0.3588, 0.7985, 0.3961, 0.7469, 0.3961, 0.7469, 0.3588, 0.7985, 0.3588, 0.7469, 0.3961, 0.6953, 0.3961, 0.6953, 0.3588, 0.7469, 0.3588, 0.8501, 0.4093, 0.7985, 0.4093, 0.7985, 0.3961, 0.8501, 0.3961, 0.7985, 0.4093, 0.7469, 0.4093, 0.7469, 0.3961, 0.7985, 0.3961, 0.7469, 0.4093, 0.6953, 0.4093, 0.6953, 0.3961, 0.7469, 0.3961, 0.8501, 0.4225, 0.7985, 0.4225, 0.7985, 0.4093, 0.8501, 0.4093, 0.7985, 0.4225, 0.7469, 0.4225, 0.7469, 0.4093, 0.7985, 0.4093, 0.7469, 0.4225, 0.6953, 0.4225, 0.6953, 0.4093, 0.7469, 0.4093, 0.8501, 0.4598, 0.7985, 0.4598, 0.7985, 0.4225, 0.8501, 0.4225, 0.7985, 0.4598, 0.7469, 0.4598, 0.7469, 0.4225, 0.7985, 0.4225, 0.7469, 0.4598, 0.6953, 0.4598, 0.6953, 0.4225, 0.7469, 0.4225, 0.8501, 0.5156, 0.7985, 0.5156, 0.7985, 0.4598, 0.8501, 0.4598, 0.7985, 0.5156, 0.7469, 0.5156, 0.7469, 0.4598, 0.7985, 0.4598, 0.7469, 0.5156, 0.6953, 0.5156, 0.6953, 0.4598, 0.7469, 0.4598, 0.8501, 0.5815, 0.7985, 0.5815, 0.7985, 0.5156, 0.8501, 0.5156, 0.7985, 0.5815, 0.7469, 0.5815, 0.7469, 0.5156, 0.7985, 0.5156, 0.7469, 0.5815, 0.6953, 0.5815, 0.6953, 0.5156, 0.7469, 0.5156])
me_x.materials.append(mat_x)
me_x.materials.append(mat_001)
me_x.update()
arm_x = bpy.data.armatures.new('アーマチュア')  # bones are not reproduced

# ---- objects
ob_x = bpy.data.objects.new('立方体', me_x)
ob_x_1 = bpy.data.objects.new('アーマチュア', arm_x)

# ---- transforms, parenting, visibility, modifiers, constraints
ob_x.parent = ob_x_1
ob_x.matrix_parent_inverse = Matrix(((0.06131, -0.0, 0.0, -0.0), (-0.0, 0.06131, -0.0, 0.0), (0.0, -0.0, 0.06131, -0.0), (-0.0, 0.0, -0.0, 1.0)))
ob_x.location = (1.938, 0.0, 44.68)
ob_x.scale = (0.2366, 9.983, 9.983)
_vg = ob_x.vertex_groups.new(name='ボーン')
for _i, _w in zip([0, 1, 2, 3, 4, 5, 6, 7, 8, 9, 10, 11, 12, 13, 14, 15, 16, 17, 18, 19, 20, 21, 22, 23, 24, 25, 26, 27, 28, 29, 30, 31, 32, 33, 34, 35, 36, 37, 38, 39, 40, 41, 42, 43, 44, 45, 46, 47, 48, 49, 50, 51, 52, 53, 54, 55, 56, 57, 58, 59, 60, 61, 62, 63, 64, 65, 66, 67, 68, 69, 70, 71, 72, 73, 74, 75, 76, 77, 78, 79, 80, 81, 82, 83, 84, 85, 86, 87, 88, 89, 90, 91, 92, 93, 94, 95, 96, 97, 98, 99, 100, 101, 102, 103, 104, 105, 106, 107, 108, 109, 110, 111, 112, 113, 114, 115, 116, 117, 118, 119, 120, 121, 122, 123, 124, 125, 126, 127, 128, 129, 130, 131, 132, 133, 134, 135, 136, 137, 138, 139, 140, 141, 142, 143, 144, 145, 146, 147, 148, 149, 150, 151, 152, 153, 154, 155, 156, 157, 158, 159, 160, 161, 162, 163, 164, 165, 166, 167, 168, 169, 170, 171, 172, 173, 174, 175, 176, 177, 178, 179, 180, 181, 182, 183, 184, 185, 186, 187, 188, 189, 190, 191, 192, 193, 194, 195, 196, 197, 198, 199, 200, 201, 202, 203, 204, 205, 206, 207, 208, 209, 210, 211, 212, 213, 214, 215, 216, 217, 218, 219, 220, 221, 222, 223, 224, 225, 226, 227, 228, 229, 230, 231, 232, 233], [0.0, 0.0, 0.0, 0.0, 0.0, 0.0, 0.0, 0.0, 0.0, 0.0, 0.0, 0.0, 0.0, 0.0, 0.0, 0.0, 0.0, 0.0, 0.0, 0.0, 0.0, 0.0, 0.0, 0.0, 0.0, 0.0, 0.0, 0.0, 0.0, 0.0, 0.0, 0.0, 0.0, 0.0, 0.0, 0.0, 0.0, 0.0, 0.0, 0.0, 0.0, 0.0, 0.0, 0.0, 0.0, 0.0, 0.0, 0.0, 0.0, 0.0, 0.0, 0.0, 0.0, 0.0, 0.0, 0.0, 0.0, 0.0, 0.0, 0.0, 0.0, 0.0, 0.0, 0.0, 0.0, 0.0, 0.0, 0.0, 0.0, 0.0, 0.0, 0.0, 0.0, 0.0, 0.0, 0.0, 0.0, 0.0, 0.0, 0.0, 0.0, 0.0, 0.0, 0.0, 0.0, 0.0, 0.0, 0.0, 0.0, 0.0, 0.0, 0.0, 0.0, 0.0, 0.0, 0.0, 0.0, 0.0, 0.0, 0.0, 0.0, 0.0, 0.0, 0.0, 0.0, 0.0, 0.0, 0.0, 0.0, 0.0, 0.0, 0.0, 0.0, 0.0, 0.0, 0.0, 0.0, 0.0, 0.0, 0.0, 0.0, 0.0, 0.0, 0.0, 0.0, 0.0, 0.0, 0.0, 0.0, 0.0, 0.0, 0.0, 0.0, 0.0, 0.0, 0.0, 0.0, 0.0, 0.0, 0.0, 0.0, 0.0, 0.0, 0.0, 0.0, 0.0, 0.0, 0.0, 0.0, 0.0, 0.0, 0.0, 0.0, 0.0, 1.0, 0.0, 1.0, 0.0, 1.0, 0.0, 1.0, 0.0, 1.0, 0.0, 1.0, 0.0, 1.0, 0.0, 1.0, 0.0, 1.0, 0.0, 1.0, 0.0, 1.0, 0.0, 1.0, 0.0, 1.0, 0.0, 1.0, 0.0, 1.0, 0.0, 1.0, 0.0, 0.9137, 0.2352, 0.001727, 0.001725, 0.2351, 0.9137, 0.001719, 0.235, 0.9136, 0.001711, 0.2348, 0.9135, 0.001701, 0.2345, 0.9134, 0.00169, 0.2342, 0.9133, 0.001682, 0.234, 0.9132, 0.001676, 0.2339, 0.9131, 0.001674, 0.2338, 0.9131, 0.001676, 0.2339, 0.9131, 0.001682, 0.234, 0.9132, 0.00169, 0.2342, 0.9133, 0.001701, 0.2345, 0.9134, 0.001711, 0.2348, 0.9135, 0.001719, 0.235, 0.9136, 0.001725, 0.2351, 0.9137]): _vg.add([_i], _w, 'REPLACE')
_vg = ob_x.vertex_groups.new(name='ボーン.001')
for _i, _w in zip([0, 1, 2, 3, 4, 5, 6, 7, 8, 9, 10, 11, 12, 13, 14, 15, 16, 17, 18, 19, 20, 21, 22, 23, 24, 25, 26, 27, 28, 29, 30, 31, 32, 33, 34, 35, 36, 37, 38, 39, 40, 41, 42, 43, 44, 45, 46, 47, 48, 49, 50, 51, 52, 53, 54, 55, 56, 57, 58, 59, 60, 61, 62, 63, 64, 65, 66, 67, 68, 69, 70, 71, 72, 73, 74, 75, 76, 77, 78, 79, 80, 81, 82, 83, 84, 85, 86, 87, 88, 89, 90, 91, 92, 93, 94, 95, 96, 97, 98, 99, 100, 101, 102, 103, 104, 105, 106, 107, 108, 109, 110, 111, 112, 113, 114, 115, 116, 117, 118, 119, 120, 121, 122, 123, 124, 125, 126, 127, 128, 129, 130, 131, 132, 133, 134, 135, 136, 137, 138, 139, 140, 141, 142, 143, 144, 145, 146, 147, 148, 149, 150, 151, 152, 153, 154, 155, 156, 157, 158, 159, 160, 161, 162, 163, 164, 165, 166, 167, 168, 169, 170, 171, 172, 173, 174, 175, 176, 177, 178, 179, 180, 181, 182, 183, 184, 185, 186, 187, 188, 189, 190, 191, 192, 193, 194, 195, 196, 197, 198, 199, 200, 201, 202, 203, 204, 205, 206, 207, 208, 209, 210, 211, 212, 213, 214, 215, 216, 217, 218, 219, 220, 221, 222, 223, 224, 225, 226, 227, 228, 229, 230, 231, 232, 233], [0.0, 0.0, 0.0, 0.0, 0.0, 0.0, 0.0, 0.0, 0.0, 0.0, 0.0, 0.0, 0.0, 0.0, 0.02574, 0.02531, 0.05198, 0.0765, 0.08656, 0.07625, 0.05158, 0.0, 0.0, 0.0, 0.0, 0.0, 0.0, 0.0, 0.0, 0.0, 0.0, 0.0, 0.0, 0.0, 0.0, 0.02531, 0.02574, 0.05158, 0.07625, 0.08656, 0.0765, 0.05198, 0.0, 0.0, 0.0, 0.0, 0.0, 0.0, 0.0, 0.0, 0.0, 0.0, 0.0, 0.0, 0.0, 0.0, 0.0, 0.0, 0.0, 0.0, 0.0, 0.0, 0.0, 0.0, 0.0, 0.0, 0.0, 0.0, 0.0, 0.0, 0.0, 0.0, 0.0, 0.0, 0.0, 0.0, 0.0, 0.0, 0.0, 0.0, 0.0, 0.0, 0.0, 0.0, 0.0, 0.0, 0.0, 0.0, 0.0, 0.0, 0.0, 0.0, 0.0, 0.0, 0.0, 0.0, 0.0, 0.0, 0.0, 0.0, 0.0, 0.0, 0.0, 0.0, 0.0, 0.0, 0.0, 0.0, 0.0, 0.0, 0.0, 0.0, 0.0, 0.0, 0.0, 0.0, 0.0, 0.0, 0.0, 0.0, 0.0, 0.0, 0.0, 0.0, 0.0, 0.0, 0.0, 0.0, 0.0, 0.0, 0.0, 0.0, 0.0, 0.0, 0.0, 0.0, 0.0, 0.0, 0.0, 0.0, 0.0, 0.0, 0.0, 0.0, 0.0, 0.0, 0.0, 0.0, 0.0, 0.0, 0.0, 0.0, 0.0, 0.0, 1.389e-05, 0.0, 1.383e-05, 0.0, 1.371e-05, 0.0, 1.359e-05, 0.0, 1.335e-05, 0.0, 1.311e-05, 0.0, 1.299e-05, 0.0, 1.281e-05, 0.0, 1.276e-05, 0.0, 1.281e-05, 0.0, 1.299e-05, 0.0, 1.311e-05, 0.0, 1.335e-05, 0.0, 1.359e-05, 0.0, 1.371e-05, 0.0, 1.383e-05, 0.0, 0.2258, 0.9321, 0.7937, 0.7938, 0.9321, 0.2258, 0.7941, 0.9321, 0.2258, 0.7946, 0.932, 0.2257, 0.7951, 0.932, 0.2256, 0.7957, 0.932, 0.2256, 0.7962, 0.9319, 0.2255, 0.7965, 0.9319, 0.2255, 0.7966, 0.9319, 0.2254, 0.7965, 0.9319, 0.2255, 0.7962, 0.9319, 0.2255, 0.7957, 0.932, 0.2256, 0.7951, 0.932, 0.2256, 0.7946, 0.932, 0.2257, 0.7941, 0.9321, 0.2258, 0.7938, 0.9321, 0.2258]): _vg.add([_i], _w, 'REPLACE')
_vg = ob_x.vertex_groups.new(name='ボーン.002')
for _i, _w in zip([0, 1, 2, 3, 4, 5, 6, 7, 8, 9, 10, 11, 12, 13, 14, 15, 16, 17, 18, 19, 20, 21, 22, 23, 24, 25, 26, 27, 28, 29, 30, 31, 32, 33, 34, 35, 36, 37, 38, 39, 40, 41, 42, 43, 44, 45, 46, 47, 48, 49, 50, 51, 52, 53, 54, 55, 56, 57, 58, 59, 60, 61, 62, 63, 64, 65, 66, 67, 68, 69, 70, 71, 72, 73, 74, 75, 76, 77, 78, 79, 80, 81, 82, 83, 84, 85, 86, 87, 88, 89, 90, 91, 92, 93, 94, 95, 96, 97, 98, 99, 100, 101, 102, 103, 104, 105, 106, 107, 108, 109, 110, 111, 112, 113, 114, 115, 116, 117, 118, 119, 120, 121, 122, 123, 124, 125, 126, 127, 128, 129, 130, 131, 132, 133, 134, 135, 136, 137, 138, 139, 140, 141, 142, 143, 144, 145, 146, 147, 148, 149, 150, 151, 152, 153, 154, 155, 156, 157, 158, 159, 160, 161, 162, 163, 164, 165, 166, 167, 168, 169, 170, 171, 172, 173, 174, 175, 176, 177, 178, 179, 180, 181, 182, 183, 184, 185, 186, 187, 188, 189, 190, 191, 192, 193, 194, 195, 196, 197, 198, 199, 200, 201, 202, 203, 204, 205, 206, 207, 208, 209, 210, 211, 212, 213, 214, 215, 216, 217, 218, 219, 220, 221, 222, 223, 224, 225, 226, 227, 228, 229, 230, 231, 232, 233], [1.0, 1.0, 1.0, 1.0, 1.0, 1.0, 1.0, 1.0, 1.0, 1.0, 1.0, 1.0, 1.0, 1.0, 0.9432, 0.9425, 0.9345, 0.9286, 0.9265, 0.9283, 0.9339, 1.0, 1.0, 1.0, 1.0, 1.0, 1.0, 1.0, 1.0, 1.0, 1.0, 1.0, 1.0, 1.0, 1.0, 0.9425, 0.9432, 0.9339, 0.9283, 0.9265, 0.9286, 0.9345, 0.996, 0.9961, 0.9962, 0.9963, 0.9963, 0.9963, 0.9963, 0.9962, 0.9961, 0.996, 0.9959, 0.9958, 0.9958, 0.9958, 0.9958, 0.9959, 0.9976, 0.9978, 0.998, 0.9981, 0.9981, 0.9981, 0.998, 0.9978, 0.9976, 0.9974, 0.9972, 0.997, 0.997, 0.997, 0.9971, 0.9974, 0.9984, 0.9987, 0.9989, 0.999, 0.9991, 0.9991, 0.9989, 0.9987, 0.9984, 0.998, 0.9977, 0.9975, 0.9974, 0.9974, 0.9977, 0.998, 0.9987, 0.999, 0.9992, 0.9993, 0.9994, 0.9993, 0.9992, 0.999, 0.9987, 0.9983, 0.998, 0.9977, 0.9976, 0.9977, 0.9979, 0.9983, 0.9988, 0.9991, 0.9993, 0.9994, 0.9995, 0.9994, 0.9993, 0.9991, 0.9988, 0.9985, 0.9981, 0.9978, 0.9977, 0.9978, 0.9981, 0.9984, 0.9988, 0.9991, 0.9993, 0.9995, 0.9995, 0.9995, 0.9993, 0.9991, 0.9989, 0.9985, 0.9982, 0.9979, 0.9978, 0.9979, 0.9981, 0.9985, 0.9988, 0.9991, 0.9993, 0.9995, 0.9995, 0.9995, 0.9994, 0.9992, 0.9989, 0.9985, 0.9982, 0.9979, 0.9978, 0.9979, 0.9981, 0.9985, 0.0, 0.9935, 0.0, 0.9935, 0.0, 0.9935, 0.0, 0.9934, 0.0, 0.9934, 0.0, 0.9934, 0.0, 0.9934, 0.0, 0.9934, 0.0, 0.9934, 0.0, 0.9934, 0.0, 0.9934, 0.0, 0.9934, 0.0, 0.9934, 0.0, 0.9934, 0.0, 0.9935, 0.0, 0.9935, 0.0001354, 0.07212, 0.6419, 0.6419, 0.07211, 0.0001352, 0.642, 0.07207, 0.0001347, 0.642, 0.07202, 0.000134, 0.642, 0.07195, 0.0001332, 0.6421, 0.07189, 0.0001325, 0.6421, 0.07184, 0.0001318, 0.6421, 0.0718, 0.0001314, 0.6421, 0.07179, 0.0001313, 0.6421, 0.0718, 0.0001314, 0.6421, 0.07184, 0.0001318, 0.6421, 0.07189, 0.0001325, 0.642, 0.07195, 0.0001332, 0.642, 0.07202, 0.000134, 0.642, 0.07207, 0.0001347, 0.6419, 0.07211, 0.0001352]): _vg.add([_i], _w, 'REPLACE')
_m = ob_x.modifiers.new('アーマチュア', 'ARMATURE')
_m.object = ob_x_1
ob_x_1.location = (0.0, 0.0, 0.0)
ob_x_1.scale = (16.31, 16.31, 16.31)

# ---- collection membership
col_collection.objects.link(ob_x)
col_collection.objects.link(ob_x_1)

# ---- scene / render settings (as saved in the file)
scene.frame_start = 1; scene.frame_end = 250; scene.frame_set(1)
scene.render.engine = 'BLENDER_EEVEE_NEXT'
bpy.context.view_layer.update()

# ---- added for rendering (the .blend has no active camera and no usable light): camera, sun
cam_auto = bpy.data.cameras.new('AutoCamera')
cam_auto.lens = 50.0
cam_auto.sensor_width = 36.0
cam_auto.clip_end = 1000.0
ob_auto_camera = bpy.data.objects.new('AutoCamera', cam_auto)
scene.collection.objects.link(ob_auto_camera)
ob_auto_camera.location = (53.3021, -63.0509, 68.9993)
ob_auto_camera.rotation_euler = (1.09748, -7.21219e-08, 0.694738)
scene.camera = ob_auto_camera
light_auto_sun = bpy.data.lights.new('AutoSun', 'SUN')
light_auto_sun.energy = 3.0
light_auto_sun.angle = 0.0523599
ob_auto_sun = bpy.data.objects.new('AutoSun', light_auto_sun)
scene.collection.objects.link(ob_auto_sun)
ob_auto_sun.rotation_euler = (0.872665, 0.174533, 0.523599)
bpy.context.view_layer.update()

